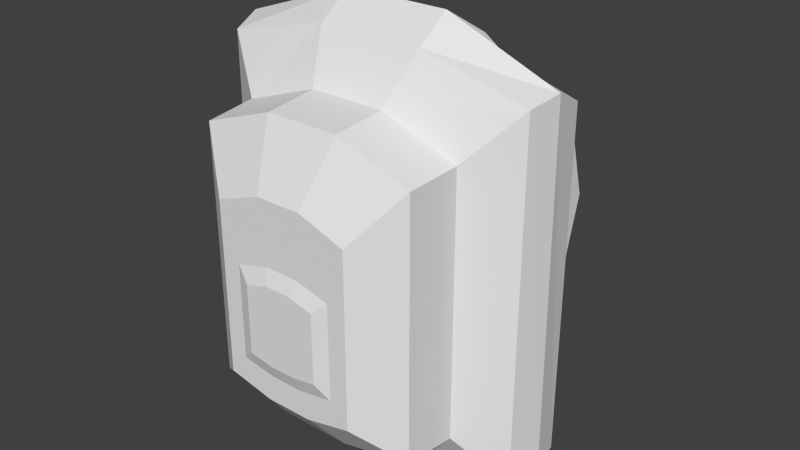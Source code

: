 # Source: Bagpack.blend  (saved by Blender 2.70.0; exported with 4.5.12 LTS)
import bpy
from mathutils import Matrix  # noqa: F401  (used for matrix-valued properties, if any)

bpy.ops.wm.read_factory_settings(use_empty=True)
scene = bpy.context.scene
scene.name = 'Scene'

# ---- collections
col_collection_1 = bpy.data.collections.new('Collection 1'); scene.collection.children.link(col_collection_1)

# ---- materials (node trees are filled in below, after node groups)
mat_bagpack = bpy.data.materials.new('Bagpack')
mat_bagpack.alpha_threshold = 0.0
mat_bagpack.use_transparent_shadow = False
mat_bagpack.roughness = 0.5
mat_bagpack.specular_intensity = 0.0
mat_bagpack.line_color = (0.0, 0.0, 0.0, 1.0)
mat_red = bpy.data.materials.new('Red')
mat_red.alpha_threshold = 0.0
mat_red.use_transparent_shadow = False
mat_red.diffuse_color = (1.0, 0.0, 0.0, 1.0)
mat_red.roughness = 0.5
mat_red.specular_intensity = 0.0
mat_red.line_color = (0.0, 0.0, 0.0, 1.0)

# ---- material node trees

# ---- world
world_world = bpy.data.worlds.new('World'); scene.world = world_world
world_world.color = (0.05088, 0.05088, 0.05088)
world_world.use_sun_shadow = False
world_world.sun_shadow_jitter_overblur = 0.0
world_world.cycles.sampling_method = 'MANUAL'
world_world.cycles.sample_map_resolution = 256

# ---- meshes
me_cube = bpy.data.meshes.new('Cube')
me_cube.from_pydata([(-1.0, -0.2509, -0.6733), (-1.0, 1.0, -0.6733), (1.0, 1.0, 0.8655), (-1.0, 1.0, 0.8655), (-0.4067, 1.0, 1.035), (-0.3333, -0.2509, 1.04), (1.0, 1.0, -0.6733), (1.0, -0.2509, -0.6733), (1.0, -0.2509, 0.9208), (-1.0, -0.2509, 0.9208), (0.4223, 1.0, -0.7779), (-0.4067, 1.0, -0.7779), (0.3333, -0.2509, -0.7779), (-0.3333, -0.2509, -0.7779), (0.4223, 1.0, 1.035), (0.3333, -0.2509, 1.04), (0.717, -0.7739, -0.469), (-0.717, -0.7739, -0.469), (0.717, -0.7739, 0.7043), (-0.717, -0.7739, 0.7043), (0.239, -0.7739, -0.5441), (-0.239, -0.7739, -0.5441), (0.239, -0.7739, 0.8255), (-0.239, -0.7739, 0.8255), (0.6971, -1.742, -0.4511), (-0.6971, -1.742, -0.4511), (0.6971, -1.742, 0.687), (-0.6971, -1.742, 0.687), (0.2324, -1.742, -0.5241), (-0.2324, -1.742, -0.5241), (0.2324, -1.742, 0.8049), (-0.2324, -1.742, 0.8049), (0.4369, -2.298, -0.3104), (-0.4369, -2.298, -0.3104), (0.4369, -2.298, 0.4614), (-0.4369, -2.298, 0.4614), (0.1456, -2.298, -0.3561), (-0.1456, -2.298, -0.3561), (0.1456, -2.298, 0.5352), (-0.1456, -2.298, 0.5352), (0.3202, -2.298, -0.2112), (-0.3202, -2.298, -0.2112), (0.3202, -2.298, 0.2124), (-0.3202, -2.298, 0.2124), (0.1067, -2.298, -0.2363), (-0.1067, -2.298, -0.2363), (0.1067, -2.298, 0.253), (-0.1067, -2.298, 0.253), (0.2338, -2.391, -0.153), (-0.2338, -2.391, -0.153), (0.2338, -2.391, 0.1563), (-0.2338, -2.391, 0.1563), (0.07793, -2.391, -0.1713), (-0.07793, -2.391, -0.1713), (0.07793, -2.391, 0.1859), (-0.07793, -2.391, 0.1859), (0.5856, 1.0, 0.9503), (0.5907, 1.0, -0.7241), (-0.567, 1.0, 0.9586), (-0.5697, 1.0, -0.7301), (0.5922, 0.9876, 0.8124), (0.425, 0.9876, 0.8085), (0.5927, 0.9876, 0.6952), (0.425, 0.9876, 0.6875), (-0.5734, 0.9876, 0.8203), (-0.4098, 0.9876, 0.8202), (-0.5737, 0.9876, 0.7064), (-0.4098, 0.9876, 0.7064), (0.5922, 1.784, 0.8124), (0.425, 1.784, 0.8085), (0.5927, 1.784, 0.6952), (0.425, 1.784, 0.6875), (-0.5734, 1.784, 0.8203), (-0.4098, 1.784, 0.8202), (-0.5737, 1.784, 0.7064), (-0.4098, 1.784, 0.7064), (0.5922, 2.852, 0.6209), (0.425, 2.842, 0.6179), (0.5927, 2.55, 0.5303), (0.425, 2.53, 0.5244), (-0.5734, 2.872, 0.627), (-0.4098, 2.872, 0.627), (-0.5737, 2.579, 0.5391), (-0.4098, 2.579, 0.539), (0.5922, 3.345, 0.1981), (0.425, 3.329, 0.1982), (0.5927, 2.869, 0.2), (0.425, 2.838, 0.2001), (-0.5734, 3.377, 0.198), (-0.4098, 3.377, 0.198), (-0.5737, 2.915, 0.1998), (-0.4098, 2.915, 0.1998), (0.5922, 2.914, -0.1876), (0.425, 2.899, -0.1859), (0.5927, 2.482, -0.1382), (0.425, 2.454, -0.135), (-0.5734, 2.943, -0.1909), (-0.4098, 2.943, -0.1909), (-0.5737, 2.524, -0.143), (-0.4098, 2.524, -0.143), (0.5922, 2.339, -0.4912), (0.425, 2.327, -0.4888), (0.5927, 1.97, -0.4173), (0.425, 1.946, -0.4125), (-0.5734, 2.364, -0.4962), (-0.4098, 2.364, -0.4962), (-0.5737, 2.006, -0.4244), (-0.4098, 2.006, -0.4244), (0.5922, 0.9186, -0.5899), (0.425, 0.9185, -0.586), (0.5927, 0.9147, -0.4727), (0.425, 0.9145, -0.4651), (-0.5734, 0.9189, -0.5978), (-0.4098, 0.9189, -0.5978), (-0.5737, 0.9151, -0.484), (-0.4098, 0.9151, -0.484), (-0.3333, 0.3745, 1.144), (0.3333, 0.3745, 1.144), (-1.058, 0.3428, 0.9627), (1.04, 0.3239, 0.9488), (-1.045, 0.331, -0.6733), (1.046, 0.3923, -0.6733)], [], [(13, 12, 20, 21), (8, 15, 22, 18), (21, 20, 28, 29), (18, 22, 30, 26), (22, 23, 31, 30), (12, 7, 16, 20), (7, 8, 18, 16), (29, 28, 36, 37), (26, 30, 38, 34), (30, 31, 39, 38), (20, 16, 24, 28), (23, 19, 27, 31), (19, 17, 25, 27), (16, 18, 26, 24), (17, 21, 29, 25), (37, 36, 44, 45), (34, 38, 46, 42), (38, 39, 47, 46), (28, 24, 32, 36), (31, 27, 35, 39), (27, 25, 33, 35), (24, 26, 34, 32), (25, 29, 37, 33), (45, 44, 52, 53), (42, 46, 54, 50), (46, 47, 55, 54), (36, 32, 40, 44), (39, 35, 43, 47), (35, 33, 41, 43), (32, 34, 42, 40), (33, 37, 45, 41), (53, 55, 51, 49), (48, 50, 54, 52), (52, 54, 55, 53), (44, 40, 48, 52), (47, 43, 51, 55), (43, 41, 49, 51), (40, 42, 50, 48), (41, 45, 53, 49), (56, 60, 61, 14), (65, 67, 75, 73), (67, 66, 74, 75), (73, 75, 83, 81), (75, 74, 82, 83), (66, 64, 72, 74), (64, 65, 73, 72), (62, 63, 71, 70), (63, 61, 69, 71), (60, 62, 70, 68), (61, 60, 68, 69), (81, 83, 91, 89), (83, 82, 90, 91), (74, 72, 80, 82), (72, 73, 81, 80), (70, 71, 79, 78), (71, 69, 77, 79), (68, 70, 78, 76), (69, 68, 76, 77), (89, 91, 99, 97), (91, 90, 98, 99), (82, 80, 88, 90), (80, 81, 89, 88), (78, 79, 87, 86), (79, 77, 85, 87), (76, 78, 86, 84), (77, 76, 84, 85), (97, 99, 107, 105), (99, 98, 106, 107), (90, 88, 96, 98), (88, 89, 97, 96), (86, 87, 95, 94), (87, 85, 93, 95), (84, 86, 94, 92), (85, 84, 92, 93), (105, 107, 115, 113), (107, 106, 114, 115), (98, 96, 104, 106), (96, 97, 105, 104), (94, 95, 103, 102), (95, 93, 101, 103), (92, 94, 102, 100), (93, 92, 100, 101), (108, 110, 111, 109), (113, 115, 114, 112), (106, 104, 112, 114), (104, 105, 113, 112), (102, 103, 111, 110), (103, 101, 109, 111), (100, 102, 110, 108), (101, 100, 108, 109), (11, 13, 0, 120, 1, 59), (4, 58, 3, 118, 116), (121, 119, 8, 7), (0, 9, 118, 120), (6, 121, 7, 12, 10, 57), (10, 12, 13, 11), (119, 117, 15, 8), (117, 116, 5, 15), (67, 11, 59, 66), (15, 5, 23, 22), (2, 6, 57, 62, 60, 56), (14, 61, 63, 10, 11, 67, 65, 4), (5, 9, 19, 23), (9, 0, 17, 19), (0, 13, 21, 17), (62, 57, 10, 63), (58, 64, 66, 59, 1, 3), (4, 65, 64, 58), (14, 4, 116, 117), (116, 118, 9, 5), (2, 56, 14, 117, 119), (120, 118, 3, 1), (6, 2, 119, 121)])
_uv = me_cube.uv_layers.new(name='UVMap')
_uv.uv.foreach_set('vector', [0.2633, 0.3537, 0.2633, 0.4374, 0.1949, 0.4256, 0.1949, 0.3656, 0.2629, 0.005372, 0.265, 0.08914, 0.1962, 0.1009, 0.194, 0.04082, 0.1949, 0.3656, 0.1949, 0.4256, 0.07378, 0.4248, 0.07378, 0.3664, 0.194, 0.04082, 0.1962, 0.1009, 0.07554, 0.1018, 0.07344, 0.04339, 0.1962, 0.1009, 0.1962, 0.1609, 0.07554, 0.1601, 0.07554, 0.1018, 0.2633, 0.4374, 0.2619, 0.5211, 0.1939, 0.4856, 0.1949, 0.4256, 0.2608, 0.5277, 0.2608, 0.7395, 0.1933, 0.7123, 0.1933, 0.5533, 0.07378, 0.3664, 0.07378, 0.4248, 0.00096, 0.4139, 0.00096, 0.3773, 0.07344, 0.04339, 0.07554, 0.1018, 0.001674, 0.1126, 0.0003577, 0.07598, 0.07554, 0.1018, 0.07554, 0.1601, 0.001674, 0.1492, 0.001674, 0.1126, 0.1949, 0.4256, 0.1939, 0.4856, 0.07282, 0.4831, 0.07378, 0.4248, 0.1962, 0.1609, 0.194, 0.2209, 0.07344, 0.2184, 0.07554, 0.1601, 0.4536, 0.2247, 0.6126, 0.2247, 0.6103, 0.3462, 0.4557, 0.3462, 0.1933, 0.5533, 0.1933, 0.7123, 0.07181, 0.7102, 0.07181, 0.5556, 0.1939, 0.3056, 0.1949, 0.3656, 0.07378, 0.3664, 0.07282, 0.3081, 0.03692, 0.7437, 0.07349, 0.7437, 0.06861, 0.7588, 0.04181, 0.7588, 0.1101, 0.8464, 0.07349, 0.8556, 0.06861, 0.8202, 0.09541, 0.8151, 0.07349, 0.8556, 0.03692, 0.8556, 0.04181, 0.8202, 0.06861, 0.8202, 0.07378, 0.4248, 0.07282, 0.4831, 0.0003577, 0.4505, 0.00096, 0.4139, 0.07554, 0.1601, 0.07344, 0.2184, 0.0003578, 0.1857, 0.001674, 0.1492, 0.4557, 0.3462, 0.6103, 0.3462, 0.581, 0.4176, 0.4841, 0.4176, 0.07181, 0.5556, 0.07181, 0.7102, 0.0003577, 0.6818, 0.0003577, 0.585, 0.07282, 0.3081, 0.07378, 0.3664, 0.00096, 0.3773, 0.0003577, 0.3408, 0.816, 0.8301, 0.816, 0.8033, 0.8285, 0.8069, 0.8285, 0.8265, 0.8027, 0.8569, 0.802, 0.8301, 0.8148, 0.8265, 0.8153, 0.8461, 0.802, 0.8301, 0.802, 0.8033, 0.8148, 0.8069, 0.8148, 0.8265, 0.07349, 0.7437, 0.1101, 0.7495, 0.09541, 0.7619, 0.06861, 0.7588, 0.03692, 0.8556, 0.0003577, 0.8464, 0.01501, 0.8151, 0.04181, 0.8202, 0.0003577, 0.8464, 0.0003577, 0.7495, 0.01501, 0.7619, 0.01501, 0.8151, 0.1101, 0.7495, 0.1101, 0.8464, 0.09541, 0.8151, 0.09541, 0.7619, 0.0003577, 0.7495, 0.03692, 0.7437, 0.04181, 0.7588, 0.01501, 0.7619, 0.1556, 0.7633, 0.1108, 0.7633, 0.1145, 0.7437, 0.1533, 0.7437, 0.1533, 0.8024, 0.1145, 0.8024, 0.1108, 0.7829, 0.1556, 0.7829, 0.1556, 0.7829, 0.1108, 0.7829, 0.1108, 0.7633, 0.1556, 0.7633, 0.816, 0.8033, 0.8163, 0.7765, 0.8287, 0.7873, 0.8285, 0.8069, 0.802, 0.8033, 0.8027, 0.7765, 0.8153, 0.7874, 0.8148, 0.8069, 0.6942, 0.004343, 0.6942, 0.05753, 0.6819, 0.05023, 0.6819, 0.01139, 0.7071, 0.004343, 0.7071, 0.05753, 0.6949, 0.05049, 0.6949, 0.01165, 0.8163, 0.8569, 0.816, 0.8301, 0.8285, 0.8265, 0.8287, 0.846, 0.3656, 0.7543, 0.3664, 0.7717, 0.3454, 0.7721, 0.3451, 0.7437, 0.8013, 0.7726, 0.787, 0.7726, 0.787, 0.6728, 0.8013, 0.6728, 0.9578, 0.06721, 0.9783, 0.06721, 0.9783, 0.1667, 0.9577, 0.1667, 0.8013, 0.6728, 0.787, 0.6728, 0.766, 0.5184, 0.777, 0.4816, 0.9577, 0.1667, 0.9783, 0.1667, 0.9783, 0.3226, 0.9577, 0.3226, 0.5966, 0.4274, 0.6109, 0.4274, 0.6109, 0.5273, 0.5966, 0.5273, 0.8495, 0.05824, 0.87, 0.05828, 0.8699, 0.1573, 0.8494, 0.1572, 0.9359, 0.07308, 0.957, 0.07319, 0.957, 0.1727, 0.9359, 0.1725, 0.9736, 0.4275, 0.9888, 0.4275, 0.9888, 0.5274, 0.9736, 0.5274, 0.8267, 0.4085, 0.812, 0.4085, 0.812, 0.3086, 0.8267, 0.3086, 0.8276, 0.05824, 0.8486, 0.05835, 0.8485, 0.1574, 0.8275, 0.1572, 0.777, 0.4816, 0.766, 0.5184, 0.7234, 0.4763, 0.7232, 0.4184, 0.9577, 0.3226, 0.9783, 0.3226, 0.9783, 0.3691, 0.9578, 0.369, 0.5966, 0.5273, 0.6109, 0.5273, 0.5866, 0.7184, 0.5755, 0.6817, 0.8494, 0.1572, 0.8699, 0.1573, 0.8698, 0.3433, 0.8493, 0.3433, 0.9359, 0.1725, 0.957, 0.1727, 0.9569, 0.3225, 0.9359, 0.3248, 0.9736, 0.5274, 0.9888, 0.5274, 0.9649, 0.7147, 0.9531, 0.6756, 0.8267, 0.3086, 0.812, 0.3086, 0.7913, 0.1579, 0.8027, 0.1201, 0.8275, 0.1572, 0.8485, 0.1574, 0.8484, 0.3409, 0.8274, 0.3396, 0.7232, 0.4184, 0.7234, 0.4763, 0.6804, 0.5253, 0.6744, 0.4728, 0.8928, 0.05241, 0.9134, 0.05239, 0.9133, 0.1071, 0.8927, 0.1071, 0.5755, 0.6817, 0.5866, 0.7184, 0.5327, 0.7817, 0.533, 0.7238, 0.8493, 0.3433, 0.8698, 0.3433, 0.87, 0.3984, 0.8495, 0.3984, 0.9359, 0.3248, 0.9569, 0.3225, 0.957, 0.3652, 0.9359, 0.3691, 0.9531, 0.6756, 0.9649, 0.7147, 0.9122, 0.7758, 0.9124, 0.7142, 0.8027, 0.1201, 0.7913, 0.1579, 0.7498, 0.1179, 0.7496, 0.05824, 0.8274, 0.3396, 0.8484, 0.3409, 0.8486, 0.3947, 0.8276, 0.3926, 0.6744, 0.4728, 0.6804, 0.5253, 0.6333, 0.645, 0.6243, 0.6001, 0.8927, 0.1071, 0.9133, 0.1071, 0.9133, 0.2325, 0.8927, 0.2325, 0.533, 0.7238, 0.5327, 0.7817, 0.4839, 0.7273, 0.4899, 0.6747, 0.6812, 0.05753, 0.6606, 0.05753, 0.6606, 0.007748, 0.6812, 0.007742, 0.8709, 0.05824, 0.892, 0.06207, 0.8918, 0.1158, 0.8708, 0.1124, 0.9124, 0.7142, 0.9122, 0.7758, 0.864, 0.7219, 0.8704, 0.6661, 0.7496, 0.05824, 0.7498, 0.1179, 0.7073, 0.1664, 0.7011, 0.1123, 0.6389, 0.008186, 0.6599, 0.008155, 0.6599, 0.05753, 0.6389, 0.05736, 0.6243, 0.6001, 0.6333, 0.645, 0.6259, 0.7817, 0.6116, 0.7812, 0.8927, 0.2325, 0.9133, 0.2325, 0.9134, 0.369, 0.8928, 0.3691, 0.4899, 0.6747, 0.4839, 0.7273, 0.4339, 0.6, 0.4429, 0.5551, 0.9791, 0.06841, 0.9996, 0.06842, 0.9996, 0.1899, 0.9791, 0.1899, 0.8708, 0.1124, 0.8918, 0.1158, 0.8918, 0.2398, 0.8708, 0.2369, 0.8704, 0.6661, 0.864, 0.7219, 0.8142, 0.5954, 0.8238, 0.5477, 0.7011, 0.1123, 0.7073, 0.1664, 0.6606, 0.2853, 0.6513, 0.2391, 0.9142, 0.0737, 0.9352, 0.07188, 0.9351, 0.1929, 0.9141, 0.1945, 0.723, 0.05753, 0.7083, 0.05724, 0.7078, 0.03618, 0.723, 0.03653, 0.7078, 0.004345, 0.7221, 0.004343, 0.7221, 0.02492, 0.7078, 0.02489, 0.4429, 0.5551, 0.4339, 0.6, 0.4211, 0.4188, 0.4354, 0.4184, 0.9791, 0.1899, 0.9996, 0.1899, 0.9996, 0.369, 0.9791, 0.3691, 0.8708, 0.2369, 0.8918, 0.2398, 0.892, 0.3689, 0.8709, 0.3691, 0.8238, 0.5477, 0.8142, 0.5954, 0.802, 0.4189, 0.8172, 0.4184, 0.6513, 0.2391, 0.6606, 0.2853, 0.6536, 0.4176, 0.6389, 0.4172, 0.9141, 0.1945, 0.9351, 0.1929, 0.9352, 0.369, 0.9142, 0.3691, 0.4195, 0.3445, 0.2633, 0.3537, 0.2619, 0.27, 0.3346, 0.2644, 0.4181, 0.2701, 0.4188, 0.3241, 0.4204, 0.1819, 0.419, 0.202, 0.4174, 0.2563, 0.3374, 0.2637, 0.3446, 0.1728, 0.3417, 0.5277, 0.3331, 0.743, 0.2608, 0.7395, 0.2608, 0.5277, 0.6382, 0.1572, 0.4264, 0.1572, 0.4211, 0.08235, 0.6382, 0.08392, 0.4181, 0.5212, 0.3422, 0.527, 0.2619, 0.5211, 0.2633, 0.4374, 0.4195, 0.4486, 0.4188, 0.4698, 0.4195, 0.4486, 0.2633, 0.4374, 0.2633, 0.3537, 0.4195, 0.3445, 0.3348, 0.0003577, 0.3446, 0.08915, 0.265, 0.08914, 0.2629, 0.005372, 0.3446, 0.08915, 0.3446, 0.1728, 0.265, 0.1728, 0.265, 0.08914, 0.2406, 0.785, 0.241, 0.983, 0.2205, 0.977, 0.22, 0.785, 0.265, 0.08914, 0.265, 0.1728, 0.1962, 0.1609, 0.1962, 0.1009, 0.4176, 0.765, 0.4176, 0.9698, 0.3662, 0.9762, 0.3665, 0.7864, 0.3664, 0.7717, 0.3656, 0.7543, 0.3451, 0.7437, 0.3454, 0.7721, 0.3454, 0.7873, 0.3451, 0.983, 0.241, 0.983, 0.2406, 0.785, 0.2406, 0.7707, 0.241, 0.7437, 0.265, 0.1728, 0.2629, 0.2565, 0.194, 0.2209, 0.1962, 0.1609, 0.4264, 0.1572, 0.6382, 0.1572, 0.6126, 0.2247, 0.4536, 0.2247, 0.2619, 0.27, 0.2633, 0.3537, 0.1949, 0.3656, 0.1939, 0.3056, 0.3665, 0.7864, 0.3662, 0.9762, 0.3451, 0.983, 0.3454, 0.7873, 0.2209, 0.7533, 0.2201, 0.7707, 0.22, 0.785, 0.2205, 0.977, 0.1665, 0.9698, 0.1665, 0.765, 0.241, 0.7437, 0.2406, 0.7707, 0.2201, 0.7707, 0.2209, 0.7533, 0.4204, 0.07787, 0.4204, 0.1819, 0.3446, 0.1728, 0.3446, 0.08915, 0.3446, 0.1728, 0.3374, 0.2637, 0.2629, 0.2565, 0.265, 0.1728, 0.4174, 0.005238, 0.4189, 0.05731, 0.4204, 0.07787, 0.3446, 0.08915, 0.3348, 0.0003577, 0.6382, 0.08392, 0.4211, 0.08235, 0.4333, 0.0003624, 0.6382, 0.0003577, 0.4176, 0.5277, 0.4176, 0.7326, 0.3331, 0.743, 0.3417, 0.5277])
me_cube.materials.append(mat_bagpack)
me_cube.materials.append(mat_red)
me_cube.use_remesh_preserve_volume = False
me_cube.use_remesh_preserve_attributes = False
me_cube.use_mirror_vertex_groups = False
me_cube.update()

# ---- objects
ob_cube = bpy.data.objects.new('Cube', me_cube)

# ---- transforms, parenting, visibility, modifiers, constraints
ob_cube.location = (0.0, 0.0, 0.0)
ob_cube.scale = (0.7147, 0.2463, 1.0)
ob_cube.lock_rotations_4d = False
ob_cube.empty_display_type = 'ARROWS'
ob_cube.lineart.crease_threshold = 0.0

# ---- collection membership
col_collection_1.objects.link(ob_cube)

# ---- scene / render settings (as saved in the file)
scene.frame_start = 1; scene.frame_end = 250; scene.frame_set(1)
scene.render.engine = 'BLENDER_EEVEE_NEXT'
scene.render.resolution_percentage = 50
scene.render.dither_intensity = 0.0
scene.cycles.use_denoising = False
scene.cycles.samples = 10
scene.cycles.sampling_pattern = 'TABULATED_SOBOL'
scene.cycles.light_sampling_threshold = 0.0
scene.cycles.use_adaptive_sampling = False
scene.cycles.use_light_tree = False
scene.cycles.blur_glossy = 0.0
scene.cycles.volume_bounces = 1
scene.cycles.pixel_filter_type = 'GAUSSIAN'
scene.cycles.sample_clamp_indirect = 0.0
scene.view_settings.view_transform = 'Standard'
bpy.context.view_layer.update()

# ---- added for rendering (the .blend has no active camera and no usable light): camera, sun
cam_auto = bpy.data.cameras.new('AutoCamera')
cam_auto.lens = 50.0
cam_auto.sensor_width = 36.0
cam_auto.clip_end = 1000.0
ob_auto_camera = bpy.data.objects.new('AutoCamera', cam_auto)
scene.collection.objects.link(ob_auto_camera)
ob_auto_camera.location = (2.6084, -3.01359, 2.27304)
ob_auto_camera.rotation_euler = (1.09748, -7.21219e-08, 0.694738)
scene.camera = ob_auto_camera
light_auto_sun = bpy.data.lights.new('AutoSun', 'SUN')
light_auto_sun.energy = 3.0
light_auto_sun.angle = 0.0523599
ob_auto_sun = bpy.data.objects.new('AutoSun', light_auto_sun)
scene.collection.objects.link(ob_auto_sun)
ob_auto_sun.rotation_euler = (0.872665, 0.174533, 0.523599)
bpy.context.view_layer.update()
